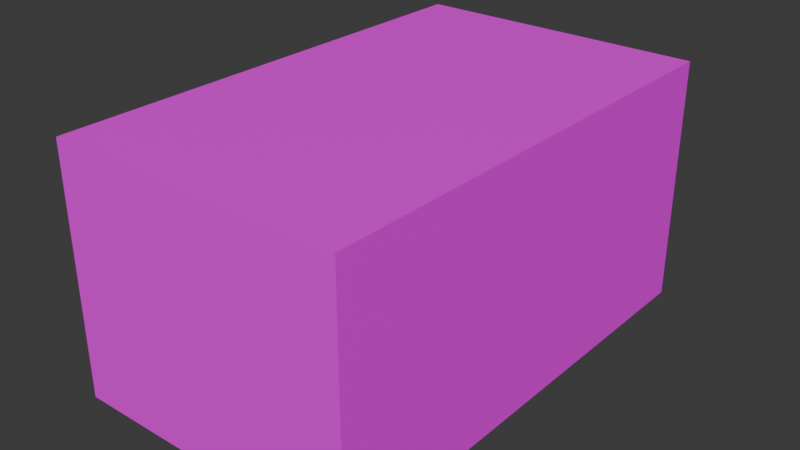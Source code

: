 # Source: Vermelhinho.blend  (saved by Blender 4.4.32; exported with 4.5.12 LTS)
import bpy
from mathutils import Matrix  # noqa: F401  (used for matrix-valued properties, if any)

bpy.ops.wm.read_factory_settings(use_empty=True)
scene = bpy.context.scene
scene.name = 'Scene'

# ---- collections
col_collection = bpy.data.collections.new('Collection'); scene.collection.children.link(col_collection)

# ---- images (referenced by path relative to the original .blend; pixels are not part of the script)
import os
ASSET_DIR = os.environ.get("B2B_ASSET_DIR", "")  # directory of the original .blend (textures are referenced by path, not embedded)
HERE = os.path.dirname(os.path.abspath(__file__))  # packed textures are extracted next to this script under _unpacked/

def load_image(name, relpath, width, height, colorspace="sRGB"):
    """Load a texture the original file referenced (path relative to the .blend, or extracted next to this script)."""
    p = next((c for c in (os.path.join(HERE, relpath), os.path.join(ASSET_DIR, relpath)) if relpath and os.path.exists(c)), "")
    if p:
        img = bpy.data.images.load(p, check_existing=True)
        img.name = name
    else:  # same state as the original file: an image datablock whose file is absent (Cycles renders it pink)
        img = bpy.data.images.new(name, width, height)
        img.source = "FILE"
        img.filepath = "//" + (relpath or name)
    img.colorspace_settings.name = colorspace
    return img
img_vermelhinhotxt = load_image('VermelhinhoTxt', 'VermelhinhoTxt.png', 1024, 1024, 'sRGB')

# ---- materials (node trees are filled in below, after node groups)
mat_material = bpy.data.materials.new('Material')
mat_material.alpha_threshold = 0.0
mat_material.roughness = 0.5
mat_material.line_color = (0.0, 0.0, 0.0, 1.0)

# ---- material node trees
mat_material.use_nodes = True; mat_material.node_tree.nodes.clear()
_N = mat_material.node_tree.nodes; _L = mat_material.node_tree.links
n0 = _N.new('ShaderNodeOutputMaterial'); n0.name = 'Material Output'; n0.location = (300, 300)
n1 = _N.new('ShaderNodeBsdfPrincipled'); n1.name = 'Principled BSDF'; n1.location = (10, 300)
n1.inputs[3].default_value = 1.45
n2 = _N.new('ShaderNodeTexImage'); n2.name = 'Image Texture'; n2.location = (-372, 249)
n2.image = img_vermelhinhotxt
_L.new(n1.outputs[0], n0.inputs[0])
_L.new(n2.outputs[0], n1.inputs[0])
n0.is_active_output = True

# ---- world
world_world = bpy.data.worlds.new('World'); scene.world = world_world
world_world.use_nodes = True; world_world.node_tree.nodes.clear()
_N = world_world.node_tree.nodes; _L = world_world.node_tree.links
n0 = _N.new('ShaderNodeOutputWorld'); n0.name = 'World Output'; n0.location = (300, 300)
n1 = _N.new('ShaderNodeBackground'); n1.name = 'Background'; n1.location = (10, 300)
n1.inputs[0].default_value = (0.05088, 0.05088, 0.05088, 1.0)
_L.new(n1.outputs[0], n0.inputs[0])
n0.is_active_output = True
world_world.color = (0.05088, 0.05088, 0.05088)
world_world.sun_shadow_jitter_overblur = 0.0

# ---- meshes
me_cube = bpy.data.meshes.new('Cube')
me_cube.from_pydata([(1.0, 1.0, 1.0), (1.0, 1.0, -1.0), (1.0, -1.0, 1.0), (1.0, -1.0, -1.0), (-1.0, 1.0, 1.0), (-1.0, 1.0, -1.0), (-1.0, -1.0, 1.0), (-1.0, -1.0, -1.0)], [], [(0, 4, 6, 2), (3, 2, 6, 7), (7, 6, 4, 5), (5, 1, 3, 7), (1, 0, 2, 3), (5, 4, 0, 1)])
_uv = me_cube.uv_layers.new(name='UVMap')
_uv.uv.foreach_set('vector', [0.625, 0.5, 0.875, 0.5, 0.875, 0.75, 0.625, 0.75, 0.375, 0.75, 0.625, 0.75, 0.625, 1.0, 0.375, 1.0, 0.375, 0.0, 0.625, 0.0, 0.625, 0.25, 0.375, 0.25, 0.125, 0.5, 0.375, 0.5, 0.375, 0.75, 0.125, 0.75, 0.375, 0.5, 0.625, 0.5, 0.625, 0.75, 0.375, 0.75, 0.375, 0.25, 0.625, 0.25, 0.625, 0.5, 0.375, 0.5])
me_cube.materials.append(mat_material)
me_cube.use_mirror_vertex_groups = False
me_cube.update()

# ---- objects
ob_cube = bpy.data.objects.new('Cube', me_cube)

# ---- transforms, parenting, visibility, modifiers, constraints
ob_cube.location = (0.0, 0.0, 0.9999)
ob_cube.scale = (1.185, 1.931, 0.9902)
ob_cube.lock_rotations_4d = False
ob_cube.empty_display_type = 'ARROWS'
ob_cube.lineart.crease_threshold = 0.0

# ---- collection membership
col_collection.objects.link(ob_cube)

# ---- scene / render settings (as saved in the file)
scene.frame_start = 1; scene.frame_end = 250; scene.frame_set(1)
scene.render.engine = 'BLENDER_EEVEE_NEXT'
bpy.context.view_layer.update()

# ---- added for rendering (the .blend has no active camera and no usable light): camera, sun
cam_auto = bpy.data.cameras.new('AutoCamera')
cam_auto.lens = 50.0
cam_auto.sensor_width = 36.0
cam_auto.clip_end = 1000.0
ob_auto_camera = bpy.data.objects.new('AutoCamera', cam_auto)
scene.collection.objects.link(ob_auto_camera)
ob_auto_camera.location = (4.57522, -5.49027, 4.66007)
ob_auto_camera.rotation_euler = (1.09748, -7.21219e-08, 0.694738)
scene.camera = ob_auto_camera
light_auto_sun = bpy.data.lights.new('AutoSun', 'SUN')
light_auto_sun.energy = 3.0
light_auto_sun.angle = 0.0523599
ob_auto_sun = bpy.data.objects.new('AutoSun', light_auto_sun)
scene.collection.objects.link(ob_auto_sun)
ob_auto_sun.rotation_euler = (0.872665, 0.174533, 0.523599)
bpy.context.view_layer.update()
